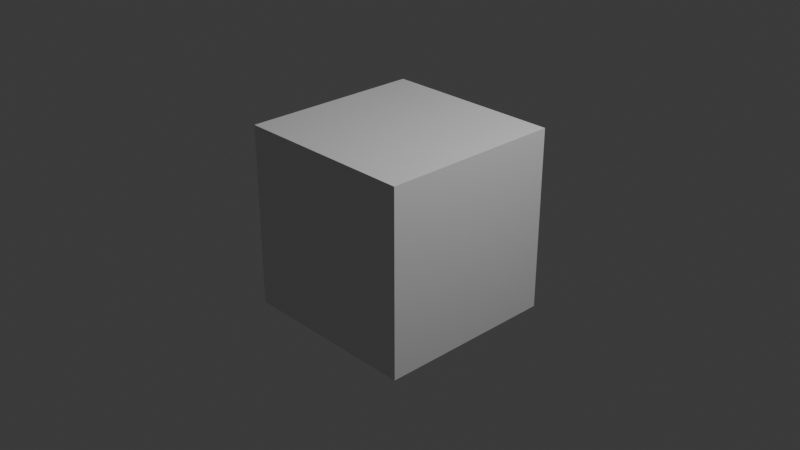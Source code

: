 # Source: Limbo_CH.blend  (saved by Blender 4.5.88; exported with 4.5.12 LTS)
import bpy
from mathutils import Matrix  # noqa: F401  (used for matrix-valued properties, if any)

bpy.ops.wm.read_factory_settings(use_empty=True)
scene = bpy.context.scene
scene.name = 'Scene'

# ---- collections
col_collection = bpy.data.collections.new('Collection'); scene.collection.children.link(col_collection)

# ---- materials (node trees are filled in below, after node groups)
mat_material = bpy.data.materials.new('Material')
mat_material.alpha_threshold = 0.0
mat_material.roughness = 0.5
mat_material.line_color = (0.0, 0.0, 0.0, 1.0)

# ---- material node trees
mat_material.use_nodes = True; mat_material.node_tree.nodes.clear()
_N = mat_material.node_tree.nodes; _L = mat_material.node_tree.links
n0 = _N.new('ShaderNodeOutputMaterial'); n0.name = 'Material Output'; n0.location = (200, 100)
n1 = _N.new('ShaderNodeBsdfPrincipled'); n1.name = 'Principled BSDF'; n1.location = (-200, 100)
n1.inputs[3].default_value = 1.45
_L.new(n1.outputs[0], n0.inputs[0])
n0.is_active_output = True

# ---- world
world_world = bpy.data.worlds.new('World'); scene.world = world_world
world_world.use_nodes = True; world_world.node_tree.nodes.clear()
_N = world_world.node_tree.nodes; _L = world_world.node_tree.links
n0 = _N.new('ShaderNodeOutputWorld'); n0.name = 'World Output'; n0.location = (200, 100)
n1 = _N.new('ShaderNodeBackground'); n1.name = 'Background'; n1.location = (-200, 100)
n1.inputs[0].default_value = (0.05088, 0.05088, 0.05088, 1.0)
_L.new(n1.outputs[0], n0.inputs[0])
n0.is_active_output = True
world_world.color = (0.05088, 0.05088, 0.05088)
world_world.sun_shadow_jitter_overblur = 0.0

# ---- cameras
cam_camera = bpy.data.cameras.new('Camera')
cam_camera.clip_end = 100.0
cam_camera.ortho_scale = 7.314

# ---- lights
light_light = bpy.data.lights.new('Light', 'POINT')
light_light.energy = 1000.0
light_light.shadow_soft_size = 0.1

# ---- meshes
me_cube = bpy.data.meshes.new('Cube')
me_cube.from_pydata([(1.0, 1.0, 1.0), (1.0, 1.0, -1.0), (1.0, -1.0, 1.0), (1.0, -1.0, -1.0), (-1.0, 1.0, 1.0), (-1.0, 1.0, -1.0), (-1.0, -1.0, 1.0), (-1.0, -1.0, -1.0)], [], [(0, 4, 6, 2), (3, 2, 6, 7), (7, 6, 4, 5), (5, 1, 3, 7), (1, 0, 2, 3), (5, 4, 0, 1)])
_uv = me_cube.uv_layers.new(name='UVMap')
_uv.uv.foreach_set('vector', [0.625, 0.5, 0.875, 0.5, 0.875, 0.75, 0.625, 0.75, 0.375, 0.75, 0.625, 0.75, 0.625, 1.0, 0.375, 1.0, 0.375, 0.0, 0.625, 0.0, 0.625, 0.25, 0.375, 0.25, 0.125, 0.5, 0.375, 0.5, 0.375, 0.75, 0.125, 0.75, 0.375, 0.5, 0.625, 0.5, 0.625, 0.75, 0.375, 0.75, 0.375, 0.25, 0.625, 0.25, 0.625, 0.5, 0.375, 0.5])
me_cube.materials.append(mat_material)
me_cube.use_mirror_vertex_groups = False
me_cube.update()

# ---- objects
ob_cube = bpy.data.objects.new('Cube', me_cube)
ob_light = bpy.data.objects.new('Light', light_light)
ob_camera = bpy.data.objects.new('Camera', cam_camera)

# ---- transforms, parenting, visibility, modifiers, constraints
ob_cube.location = (0.0, 0.0, 0.0)
ob_cube.lock_rotations_4d = False
ob_cube.empty_display_type = 'ARROWS'
ob_cube.lineart.crease_threshold = 0.0
ob_light.location = (4.076, 1.005, 5.904)
ob_light.rotation_euler = (0.6503, 0.05522, 1.866)
ob_light.lock_rotations_4d = False
ob_light.empty_display_type = 'ARROWS'
ob_light.color = (0.0, 0.0, 0.0, 0.0)
ob_light.lineart.crease_threshold = 0.0
ob_camera.location = (7.359, -6.926, 4.958)
ob_camera.rotation_euler = (1.109, 0.0, 0.8149)
ob_camera.lock_rotations_4d = False
ob_camera.empty_display_type = 'ARROWS'
ob_camera.color = (0.0, 0.0, 0.0, 0.0)
ob_camera.display_type = 'WIRE'
ob_camera.lineart.crease_threshold = 0.0

# ---- collection membership
col_collection.objects.link(ob_cube)
col_collection.objects.link(ob_light)
col_collection.objects.link(ob_camera)

# ---- scene / render settings (as saved in the file)
scene.camera = ob_camera
scene.frame_start = 1; scene.frame_end = 250; scene.frame_set(1)
scene.render.engine = 'BLENDER_EEVEE_NEXT'
bpy.context.view_layer.update()
